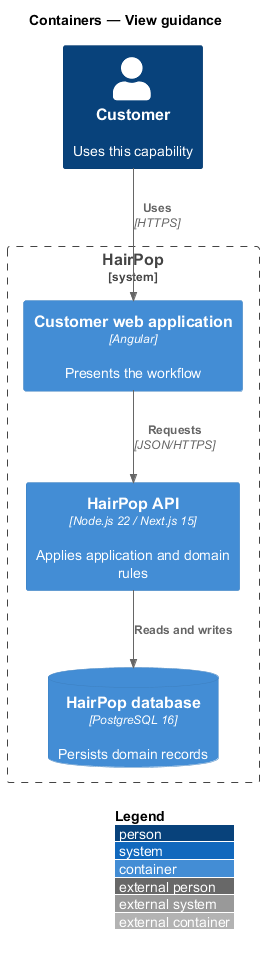

The diagram above was rendered by PlantUML. Its source (embedded in the PNG):
@startuml
!include <C4/C4_Container>
LAYOUT_WITH_LEGEND()
title Containers — View guidance
Person(person, "Customer", "Uses this capability")
System_Boundary(hairpop, "HairPop") {
  Container(web, "Customer web application", "Angular", "Presents the workflow")
  Container(api, "HairPop API", "Node.js 22 / Next.js 15", "Applies application and domain rules")
  ContainerDb(db, "HairPop database", "PostgreSQL 16", "Persists domain records")
}
Rel(person, web, "Uses", "HTTPS")
Rel(web, api, "Requests", "JSON/HTTPS")
Rel(api, db, "Reads and writes")
@enduml